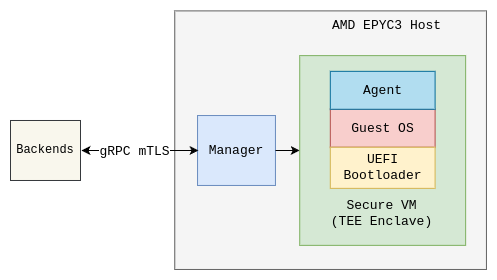

The diagram above was exported from draw.io. Its source (the exported page's mxGraphModel, read from the mxfile embedded in the PNG):
<mxGraphModel dx="2074" dy="1145" grid="1" gridSize="10" guides="1" tooltips="1" connect="1" arrows="1" fold="1" page="1" pageScale="1" pageWidth="850" pageHeight="1100" math="0" shadow="0">
  <root>
    <mxCell id="0" />
    <mxCell id="1" parent="0" />
    <mxCell id="mmTNq-Gelg3lDC5joZ7o-11" value="" style="rounded=0;whiteSpace=wrap;html=1;fillColor=#f5f5f5;strokeColor=#666666;fontFamily=Courier New;fontColor=#333333;" parent="1" vertex="1">
      <mxGeometry x="304.27732640151555" y="87.40605461538462" width="311.6559207249211" height="258.5639453846154" as="geometry" />
    </mxCell>
    <mxCell id="mmTNq-Gelg3lDC5joZ7o-12" value="&lt;font style=&quot;font-size: 13px;&quot;&gt;AMD EPYC3 Host&lt;/font&gt;" style="text;html=1;strokeColor=none;fillColor=none;align=center;verticalAlign=middle;whiteSpace=wrap;rounded=0;fontFamily=Courier New;fontSize=13;" parent="1" vertex="1">
      <mxGeometry x="437.9695481392618" y="87.40280219780217" width="157.17002911758803" height="29.271758241758242" as="geometry" />
    </mxCell>
    <mxCell id="mmTNq-Gelg3lDC5joZ7o-2" value="Manager" style="rounded=0;whiteSpace=wrap;html=1;fillColor=#dae8fc;strokeColor=#6c8ebf;fontFamily=Courier New;fontSize=13;" parent="1" vertex="1">
      <mxGeometry x="327.04421373623114" y="192.0276551282051" width="77.91334776769321" height="69.92860423076925" as="geometry" />
    </mxCell>
    <mxCell id="mmTNq-Gelg3lDC5joZ7o-4" value="" style="rounded=0;whiteSpace=wrap;html=1;fillColor=#d5e8d4;strokeColor=#82b366;fontFamily=Courier New;" parent="1" vertex="1">
      <mxGeometry x="429.2371820193243" y="132.12788051282052" width="165.9023080080722" height="189.72435897435898" as="geometry" />
    </mxCell>
    <mxCell id="Mgk847FpHgCgPFhJecB1-5" style="edgeStyle=orthogonalEdgeStyle;rounded=0;orthogonalLoop=1;jettySize=auto;html=1;exitX=1;exitY=0.5;exitDx=0;exitDy=0;entryX=0;entryY=0.5;entryDx=0;entryDy=0;fontFamily=Courier New;" parent="1" source="mmTNq-Gelg3lDC5joZ7o-2" target="mmTNq-Gelg3lDC5joZ7o-4" edge="1">
      <mxGeometry relative="1" as="geometry" />
    </mxCell>
    <mxCell id="mmTNq-Gelg3lDC5joZ7o-7" value="Guest OS" style="rounded=0;whiteSpace=wrap;html=1;fillColor=#f8cecc;strokeColor=#b85450;fontFamily=Courier New;fontSize=13;" parent="1" vertex="1">
      <mxGeometry x="459.7979337849575" y="185.77449743589742" width="104.78080447680584" height="37.9448717948718" as="geometry" />
    </mxCell>
    <mxCell id="mmTNq-Gelg3lDC5joZ7o-13" value="&lt;font style=&quot;font-size: 13px;&quot;&gt;Secure VM&lt;br style=&quot;font-size: 13px;&quot;&gt;(TEE Enclave)&lt;/font&gt;" style="text;html=1;strokeColor=none;fillColor=none;align=center;verticalAlign=middle;whiteSpace=wrap;rounded=0;fontFamily=Courier New;fontSize=13;" parent="1" vertex="1">
      <mxGeometry x="457.4490234255519" y="275.74326935897443" width="109.47799278207991" height="29.26687961538462" as="geometry" />
    </mxCell>
    <mxCell id="mmTNq-Gelg3lDC5joZ7o-30" value="Agent" style="rounded=0;whiteSpace=wrap;html=1;fillColor=#b1ddf0;strokeColor=#10739e;fontFamily=Courier New;fontSize=13;" parent="1" vertex="1">
      <mxGeometry x="459.7979337849575" y="147.82946846153845" width="104.78080447680584" height="37.9448717948718" as="geometry" />
    </mxCell>
    <mxCell id="Mgk847FpHgCgPFhJecB1-4" value="UEFI Bootloader" style="rounded=0;whiteSpace=wrap;html=1;fillColor=#fff2cc;strokeColor=#d6b656;fontFamily=Courier New;fontSize=13;" parent="1" vertex="1">
      <mxGeometry x="459.79324712643677" y="223.72" width="104.78" height="41.13" as="geometry" />
    </mxCell>
    <mxCell id="f8-eak_ieapxHN5h8BPL-2" style="edgeStyle=orthogonalEdgeStyle;rounded=0;orthogonalLoop=1;jettySize=auto;html=1;exitX=1;exitY=0.5;exitDx=0;exitDy=0;entryX=0;entryY=0.5;entryDx=0;entryDy=0;startArrow=classic;startFill=1;" parent="1" edge="1">
      <mxGeometry relative="1" as="geometry">
        <mxPoint x="211" y="226.99" as="sourcePoint" />
        <mxPoint x="328.0442137362311" y="226.99195724358992" as="targetPoint" />
      </mxGeometry>
    </mxCell>
    <mxCell id="f8-eak_ieapxHN5h8BPL-3" value="gRPC mTLS" style="edgeLabel;html=1;align=center;verticalAlign=middle;resizable=0;points=[];fontSize=13;fontFamily=Courier New;" parent="f8-eak_ieapxHN5h8BPL-2" connectable="0" vertex="1">
      <mxGeometry x="-0.0944" y="-4" relative="1" as="geometry">
        <mxPoint y="-3" as="offset" />
      </mxGeometry>
    </mxCell>
    <mxCell id="f8-eak_ieapxHN5h8BPL-1" value="Backends" style="rounded=0;whiteSpace=wrap;html=1;fontFamily=Courier New;fillColor=#f9f7ed;strokeColor=#36393d;" parent="1" vertex="1">
      <mxGeometry x="140" y="196.99" width="70" height="60" as="geometry" />
    </mxCell>
  </root>
</mxGraphModel>